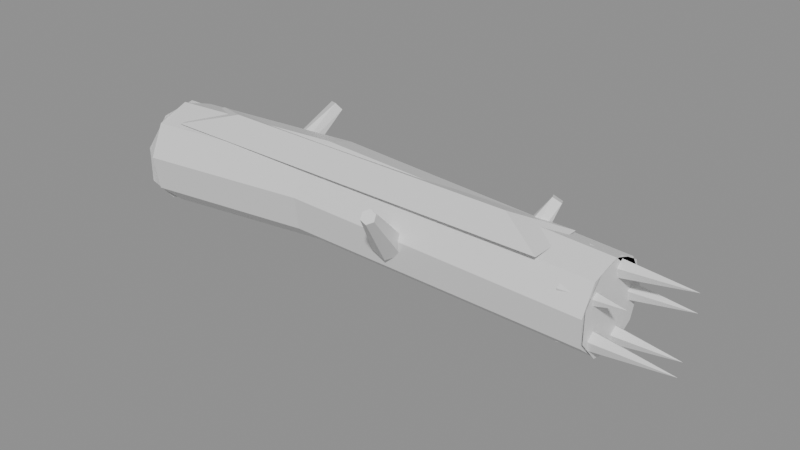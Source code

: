 # Source: 26_LOD3.blend  (saved by Blender 5.2.44; exported with 4.5.12 LTS)
import bpy
from mathutils import Matrix  # noqa: F401  (used for matrix-valued properties, if any)

bpy.ops.wm.read_factory_settings(use_empty=True)
scene = bpy.context.scene
scene.name = 'Scene'

# ---- materials (node trees are filled in below, after node groups)
mat_alpinetreesnow = bpy.data.materials.new('AlpineTreeSnow')
mat_alpinetreesnow.roughness = 0.5
mat_alpinetreepalette = bpy.data.materials.new('AlpineTreePalette')
mat_alpinetreepalette.roughness = 0.5

# ---- material node trees
mat_alpinetreesnow.use_nodes = True; mat_alpinetreesnow.node_tree.nodes.clear()
_N = mat_alpinetreesnow.node_tree.nodes; _L = mat_alpinetreesnow.node_tree.links
n0 = _N.new('ShaderNodeBsdfPrincipled'); n0.name = 'Principled BSDF'; n0.location = (-200, 100)
n0.inputs[10].default_value = 0.005
n1 = _N.new('ShaderNodeOutputMaterial'); n1.name = 'Material Output'; n1.location = (200, 100)
n2 = _N.new('ShaderNodeNormalMap'); n2.name = 'Normal Map'; n2.location = (-600, -600)
n2.label = 'Normal/Map'
n2.width = 160
n2.inputs[0].default_value = 0.0
_L.new(n0.outputs[0], n1.inputs[0])
_L.new(n2.outputs[0], n0.inputs[5])
n1.is_active_output = True
mat_alpinetreepalette.use_nodes = True; mat_alpinetreepalette.node_tree.nodes.clear()
_N = mat_alpinetreepalette.node_tree.nodes; _L = mat_alpinetreepalette.node_tree.links
n0 = _N.new('ShaderNodeBsdfPrincipled'); n0.name = 'Principled BSDF'; n0.location = (-200, 100)
n0.inputs[10].default_value = 0.005
n1 = _N.new('ShaderNodeOutputMaterial'); n1.name = 'Material Output'; n1.location = (200, 100)
n2 = _N.new('ShaderNodeNormalMap'); n2.name = 'Normal Map'; n2.location = (-600, -600)
n2.label = 'Normal/Map'
n2.width = 160
n2.inputs[0].default_value = 0.0
_L.new(n0.outputs[0], n1.inputs[0])
_L.new(n2.outputs[0], n0.inputs[5])
n1.is_active_output = True

# ---- meshes
me_26_snowy_broken_log___snow_004 = bpy.data.meshes.new('26 Snowy Broken Log | Snow.004')
me_26_snowy_broken_log___snow_004.from_pydata([(-24.84, 0.6238, -10.81), (-22.12, 0.6034, -10.81), (-22.12, 0.6034, -11.19), (-24.84, 0.6238, -11.19), (-24.49, 0.7156, -11.0), (-22.44, 0.6918, -11.0)], [], [(0, 1, 5, 4), (1, 2, 5), (2, 3, 4, 5), (3, 0, 4)])
_uv = me_26_snowy_broken_log___snow_004.uv_layers.new(name='PaletteUV')
_uv.uv.foreach_set('vector', [0.6562, 0.5, 0.6562, 0.5, 0.6562, 0.5, 0.6562, 0.5, 0.6562, 0.5, 0.6562, 0.5, 0.6562, 0.5, 0.6562, 0.5, 0.6562, 0.5, 0.6562, 0.5, 0.6562, 0.5, 0.6562, 0.5, 0.6562, 0.5, 0.6562, 0.5])
me_26_snowy_broken_log___snow_004.materials.append(mat_alpinetreesnow)
me_26_snowy_broken_log___snow_004.update()
me_26_snowy_broken_log___snow_004.normals_split_custom_set([tuple(v) for v in zip(*[iter([0.008348, 0.9006, 0.4346, 0.008348, 0.9006, 0.4346, 0.008348, 0.9006, 0.4346, 0.008348, 0.9006, 0.4346, 0.2663, 0.9639, 0.0, 0.2663, 0.9639, 0.0, 0.2663, 0.9639, 0.0, 0.008348, 0.9006, -0.4346, 0.008348, 0.9006, -0.4346, 0.008348, 0.9006, -0.4346, 0.008348, 0.9006, -0.4346, -0.2524, 0.9676, 0.0, -0.2524, 0.9676, 0.0, -0.2524, 0.9676, 0.0])] * 3)])
me_26_snowy_broken_log___tree_or_wood_004 = bpy.data.meshes.new('26 Snowy Broken Log | Tree or Wood.004')
me_26_snowy_broken_log___tree_or_wood_004.from_pydata([(-25.01, 0.6745, -11.0), (-25.0, 0.5956, -10.78), (-24.98, 0.3946, -10.67), (-24.98, 0.1657, -10.71), (-24.98, 0.01588, -10.88), (-24.99, 0.01533, -11.12), (-25.01, 0.1643, -11.29), (-25.02, 0.393, -11.33), (-25.02, 0.5946, -11.22), (-23.78, 0.7044, -11.07), (-23.78, 0.6297, -10.86), (-23.78, 0.4403, -10.76), (-23.78, 0.225, -10.79), (-23.78, 0.08451, -10.96), (-23.79, 0.08451, -11.18), (-23.79, 0.225, -11.35), (-23.79, 0.4403, -11.38), (-23.79, 0.6297, -11.28), (-21.79, 0.6203, -11.04), (-21.8, 0.5536, -10.86), (-21.8, 0.3845, -10.76), (-21.81, 0.1922, -10.79), (-21.81, 0.06658, -10.94), (-21.81, 0.06651, -11.14), (-21.8, 0.192, -11.29), (-21.79, 0.3843, -11.32), (-21.79, 0.5535, -11.22), (-25.01, 0.3348, -11.34), (-25.01, 0.5534, -11.26), (-25.01, 0.6697, -11.06), (-25.01, 0.6293, -10.83), (-25.01, 0.4511, -10.68), (-25.01, 0.04039, -10.83), (-25.01, 0.0, -11.06), (-25.01, 0.1163, -11.26), (-25.01, 0.2185, -10.68), (-21.79, 0.3348, -11.33), (-21.79, 0.5184, -11.26), (-21.79, 0.6161, -11.09), (-21.79, 0.5822, -10.9), (-21.79, 0.4325, -10.77), (-21.79, 0.0875, -10.9), (-21.79, 0.05357, -11.09), (-21.79, 0.1513, -11.26), (-21.79, 0.2372, -10.77), (-24.39, 0.3942, -11.2), (-24.32, 0.4275, -11.14), (-24.23, 0.3882, -11.14), (-24.2, 0.3154, -11.2), (-24.27, 0.2821, -11.26), (-24.36, 0.3215, -11.26), (-24.19, 0.7226, -11.54), (-24.13, 0.7324, -11.51), (-24.1, 0.6871, -11.54), (-24.16, 0.678, -11.57), (-23.17, 0.3942, -10.8), (-23.15, 0.3215, -10.74), (-23.06, 0.2821, -10.74), (-22.99, 0.3154, -10.8), (-23.01, 0.3882, -10.86), (-23.1, 0.4275, -10.86), (-22.97, 0.7226, -10.46), (-22.96, 0.6898, -10.43), (-22.92, 0.6721, -10.43), (-22.89, 0.6871, -10.46), (-22.9, 0.7198, -10.49), (-22.94, 0.7376, -10.49), (-22.53, 0.3942, -11.1), (-22.47, 0.407, -11.02), (-22.38, 0.3676, -11.02), (-22.35, 0.3154, -11.1), (-22.41, 0.3027, -11.18), (-22.5, 0.3421, -11.18), (-22.33, 0.712, -11.29), (-22.3, 0.7283, -11.23), (-22.25, 0.6984, -11.25), (-22.28, 0.6814, -11.31), (-21.98, 0.4148, -11.24), (-21.98, 0.3596, -11.17), (-21.98, 0.2701, -11.2), (-21.98, 0.2701, -11.29), (-21.98, 0.3596, -11.32), (-21.42, 0.3348, -11.26), (-21.98, 0.6088, -11.1), (-21.98, 0.5536, -11.03), (-21.98, 0.4642, -11.06), (-21.98, 0.4641, -11.15), (-21.98, 0.5535, -11.18), (-21.36, 0.545, -11.11), (-21.98, 0.5347, -10.87), (-21.98, 0.4794, -10.8), (-21.98, 0.39, -10.83), (-21.98, 0.3901, -10.92), (-21.98, 0.4795, -10.95), (-21.61, 0.4648, -10.86), (-21.98, 0.2949, -10.87), (-21.98, 0.2397, -10.8), (-21.98, 0.1502, -10.83), (-21.98, 0.1502, -10.92), (-21.98, 0.2396, -10.95), (-21.31, 0.2049, -10.86), (-21.98, 0.2208, -11.1), (-21.98, 0.1655, -11.03), (-21.98, 0.07611, -11.06), (-21.98, 0.07613, -11.15), (-21.98, 0.1656, -11.18), (-21.4, 0.1246, -11.11)], [], [(0, 10, 9), (1, 11, 10), (2, 12, 11), (4, 12, 3), (5, 13, 4), (6, 14, 5), (7, 15, 6), (8, 16, 7), (8, 9, 17), (10, 18, 9), (11, 19, 10), (12, 20, 11), (12, 22, 21), (13, 23, 22), (14, 24, 23), (15, 25, 24), (16, 26, 25), (9, 26, 17), (0, 7, 3), (19, 23, 25), (28, 27, 35), (29, 28, 35), (30, 29, 35), (31, 30, 35), (33, 32, 35), (34, 33, 35), (27, 34, 35), (37, 36, 44), (38, 37, 44), (39, 38, 44), (40, 39, 44), (36, 43, 44), (46, 51, 45), (47, 52, 46), (47, 53, 52), (49, 53, 48), (50, 54, 49), (50, 51, 54), (49, 47, 45), (56, 61, 55), (57, 62, 56), (57, 64, 63), (58, 65, 64), (60, 65, 59), (55, 66, 60), (59, 57, 55), (64, 65, 66), (67, 74, 73), (69, 74, 68), (70, 75, 69), (70, 76, 75), (72, 76, 71), (71, 69, 67), (75, 76, 73), (78, 82, 77), (79, 82, 78), (80, 82, 79), (81, 82, 80), (77, 82, 81), (80, 78, 77), (84, 88, 83), (83, 88, 87), (86, 85, 84), (91, 94, 90), (92, 94, 91), (89, 94, 93), (92, 90, 89), (98, 100, 97), (99, 100, 98), (98, 97, 96), (102, 106, 101), (103, 106, 102), (105, 106, 104), (101, 106, 105), (103, 102, 101), (0, 1, 10), (1, 2, 11), (2, 3, 12), (4, 13, 12), (5, 14, 13), (6, 15, 14), (7, 16, 15), (8, 17, 16), (8, 0, 9), (10, 19, 18), (11, 20, 19), (12, 21, 20), (12, 13, 22), (13, 14, 23), (14, 15, 24), (15, 16, 25), (16, 17, 26), (9, 18, 26), (0, 8, 7), (7, 6, 3), (6, 5, 3), (5, 4, 3), (3, 2, 1), (1, 0, 3), (26, 18, 25), (18, 19, 25), (19, 20, 21), (21, 22, 23), (23, 24, 25), (19, 21, 23), (41, 44, 42), (42, 44, 43), (46, 52, 51), (47, 48, 53), (49, 54, 53), (50, 45, 51), (45, 50, 49), (49, 48, 47), (47, 46, 45), (54, 51, 53), (51, 52, 53), (56, 62, 61), (57, 63, 62), (57, 58, 64), (58, 59, 65), (60, 66, 65), (55, 61, 66), (55, 60, 59), (59, 58, 57), (57, 56, 55), (66, 61, 62), (62, 63, 66), (63, 64, 66), (67, 68, 74), (69, 75, 74), (70, 71, 76), (72, 73, 76), (72, 67, 73), (67, 72, 71), (71, 70, 69), (69, 68, 67), (74, 75, 73), (77, 81, 80), (80, 79, 78), (84, 85, 88), (85, 86, 88), (86, 87, 88), (83, 87, 84), (87, 86, 84), (89, 90, 94), (92, 93, 94), (89, 93, 92), (92, 91, 90), (95, 96, 100), (96, 97, 100), (99, 95, 100), (95, 99, 96), (99, 98, 96), (103, 104, 106), (101, 105, 104), (104, 103, 101)])
_uv = me_26_snowy_broken_log___tree_or_wood_004.uv_layers.new(name='PaletteUV')
_uv.uv.foreach_set('vector', [0.1562, 0.5, 0.1562, 0.5, 0.1562, 0.5, 0.1562, 0.5, 0.1562, 0.5, 0.1562, 0.5, 0.1562, 0.5, 0.1562, 0.5, 0.1562, 0.5, 0.1562, 0.5, 0.1562, 0.5, 0.1562, 0.5, 0.1562, 0.5, 0.1562, 0.5, 0.1562, 0.5, 0.1562, 0.5, 0.1562, 0.5, 0.1562, 0.5, 0.1562, 0.5, 0.1562, 0.5, 0.1562, 0.5, 0.1562, 0.5, 0.1562, 0.5, 0.1562, 0.5, 0.1562, 0.5, 0.1562, 0.5, 0.1562, 0.5, 0.1562, 0.5, 0.1562, 0.5, 0.1562, 0.5, 0.1562, 0.5, 0.1562, 0.5, 0.1562, 0.5, 0.1562, 0.5, 0.1562, 0.5, 0.1562, 0.5, 0.1562, 0.5, 0.1562, 0.5, 0.1562, 0.5, 0.1562, 0.5, 0.1562, 0.5, 0.1562, 0.5, 0.1562, 0.5, 0.1562, 0.5, 0.1562, 0.5, 0.1562, 0.5, 0.1562, 0.5, 0.1562, 0.5, 0.1562, 0.5, 0.1562, 0.5, 0.1562, 0.5, 0.1562, 0.5, 0.1562, 0.5, 0.1562, 0.5, 0.1562, 0.5, 0.1562, 0.5, 0.1562, 0.5, 0.1562, 0.5, 0.1562, 0.5, 0.1562, 0.5, 0.2812, 0.5, 0.2812, 0.5, 0.2812, 0.5, 0.2812, 0.5, 0.2812, 0.5, 0.2812, 0.5, 0.2812, 0.5, 0.2812, 0.5, 0.2812, 0.5, 0.2812, 0.5, 0.2812, 0.5, 0.2812, 0.5, 0.2812, 0.5, 0.2812, 0.5, 0.2812, 0.5, 0.2812, 0.5, 0.2812, 0.5, 0.2812, 0.5, 0.2812, 0.5, 0.2812, 0.5, 0.2812, 0.5, 0.2812, 0.5, 0.2812, 0.5, 0.2812, 0.5, 0.2812, 0.5, 0.2812, 0.5, 0.2812, 0.5, 0.2812, 0.5, 0.2812, 0.5, 0.2812, 0.5, 0.2812, 0.5, 0.2812, 0.5, 0.2812, 0.5, 0.2812, 0.5, 0.2812, 0.5, 0.2812, 0.5, 0.1562, 0.5, 0.1562, 0.5, 0.1562, 0.5, 0.1562, 0.5, 0.1562, 0.5, 0.1562, 0.5, 0.1562, 0.5, 0.1562, 0.5, 0.1562, 0.5, 0.1562, 0.5, 0.1562, 0.5, 0.1562, 0.5, 0.1562, 0.5, 0.1562, 0.5, 0.1562, 0.5, 0.1562, 0.5, 0.1562, 0.5, 0.1562, 0.5, 0.1562, 0.5, 0.1562, 0.5, 0.1562, 0.5, 0.1562, 0.5, 0.1562, 0.5, 0.1562, 0.5, 0.1562, 0.5, 0.1562, 0.5, 0.1562, 0.5, 0.1562, 0.5, 0.1562, 0.5, 0.1562, 0.5, 0.1562, 0.5, 0.1562, 0.5, 0.1562, 0.5, 0.1562, 0.5, 0.1562, 0.5, 0.1562, 0.5, 0.1562, 0.5, 0.1562, 0.5, 0.1562, 0.5, 0.1562, 0.5, 0.1562, 0.5, 0.1562, 0.5, 0.1562, 0.5, 0.1562, 0.5, 0.1562, 0.5, 0.1562, 0.5, 0.1562, 0.5, 0.1562, 0.5, 0.1562, 0.5, 0.1562, 0.5, 0.1562, 0.5, 0.1562, 0.5, 0.1562, 0.5, 0.1562, 0.5, 0.1562, 0.5, 0.1562, 0.5, 0.1562, 0.5, 0.1562, 0.5, 0.1562, 0.5, 0.1562, 0.5, 0.1562, 0.5, 0.1562, 0.5, 0.1562, 0.5, 0.1562, 0.5, 0.1562, 0.5, 0.1562, 0.5, 0.2812, 0.5, 0.2812, 0.5, 0.2812, 0.5, 0.2812, 0.5, 0.2812, 0.5, 0.2812, 0.5, 0.2812, 0.5, 0.2812, 0.5, 0.2812, 0.5, 0.2812, 0.5, 0.2812, 0.5, 0.2812, 0.5, 0.2812, 0.5, 0.2812, 0.5, 0.2812, 0.5, 0.2812, 0.5, 0.2812, 0.5, 0.2812, 0.5, 0.2812, 0.5, 0.2812, 0.5, 0.2812, 0.5, 0.2812, 0.5, 0.2812, 0.5, 0.2812, 0.5, 0.2812, 0.5, 0.2812, 0.5, 0.2812, 0.5, 0.2812, 0.5, 0.2812, 0.5, 0.2812, 0.5, 0.2812, 0.5, 0.2812, 0.5, 0.2812, 0.5, 0.2812, 0.5, 0.2812, 0.5, 0.2812, 0.5, 0.2812, 0.5, 0.2812, 0.5, 0.2812, 0.5, 0.2812, 0.5, 0.2812, 0.5, 0.2812, 0.5, 0.2812, 0.5, 0.2812, 0.5, 0.2812, 0.5, 0.2812, 0.5, 0.2812, 0.5, 0.2812, 0.5, 0.2812, 0.5, 0.2812, 0.5, 0.2812, 0.5, 0.2812, 0.5, 0.2812, 0.5, 0.2812, 0.5, 0.2812, 0.5, 0.2812, 0.5, 0.2812, 0.5, 0.2812, 0.5, 0.2812, 0.5, 0.2812, 0.5, 0.2812, 0.5, 0.2812, 0.5, 0.2812, 0.5, 0.1562, 0.5, 0.1562, 0.5, 0.1562, 0.5, 0.1562, 0.5, 0.1562, 0.5, 0.1562, 0.5, 0.1562, 0.5, 0.1562, 0.5, 0.1562, 0.5, 0.1562, 0.5, 0.1562, 0.5, 0.1562, 0.5, 0.1562, 0.5, 0.1562, 0.5, 0.1562, 0.5, 0.1562, 0.5, 0.1562, 0.5, 0.1562, 0.5, 0.1562, 0.5, 0.1562, 0.5, 0.1562, 0.5, 0.1562, 0.5, 0.1562, 0.5, 0.1562, 0.5, 0.1562, 0.5, 0.1562, 0.5, 0.1562, 0.5, 0.1562, 0.5, 0.1562, 0.5, 0.1562, 0.5, 0.1562, 0.5, 0.1562, 0.5, 0.1562, 0.5, 0.1562, 0.5, 0.1562, 0.5, 0.1562, 0.5, 0.1562, 0.5, 0.1562, 0.5, 0.1562, 0.5, 0.1562, 0.5, 0.1562, 0.5, 0.1562, 0.5, 0.1562, 0.5, 0.1562, 0.5, 0.1562, 0.5, 0.1562, 0.5, 0.1562, 0.5, 0.1562, 0.5, 0.1562, 0.5, 0.1562, 0.5, 0.1562, 0.5, 0.1562, 0.5, 0.1562, 0.5, 0.1562, 0.5, 0.1562, 0.5, 0.1562, 0.5, 0.1562, 0.5, 0.1562, 0.5, 0.1562, 0.5, 0.1562, 0.5, 0.1562, 0.5, 0.1562, 0.5, 0.1562, 0.5, 0.1562, 0.5, 0.1562, 0.5, 0.1562, 0.5, 0.1562, 0.5, 0.1562, 0.5, 0.1562, 0.5, 0.1562, 0.5, 0.1562, 0.5, 0.1562, 0.5, 0.1562, 0.5, 0.1562, 0.5, 0.1562, 0.5, 0.1562, 0.5, 0.1562, 0.5, 0.1562, 0.5, 0.1562, 0.5, 0.1562, 0.5, 0.1562, 0.5, 0.1562, 0.5, 0.1562, 0.5, 0.1562, 0.5, 0.1562, 0.5, 0.1562, 0.5, 0.1562, 0.5, 0.1562, 0.5, 0.1562, 0.5, 0.1562, 0.5, 0.2812, 0.5, 0.2812, 0.5, 0.2812, 0.5, 0.2812, 0.5, 0.2812, 0.5, 0.2812, 0.5, 0.1562, 0.5, 0.1562, 0.5, 0.1562, 0.5, 0.1562, 0.5, 0.1562, 0.5, 0.1562, 0.5, 0.1562, 0.5, 0.1562, 0.5, 0.1562, 0.5, 0.1562, 0.5, 0.1562, 0.5, 0.1562, 0.5, 0.1562, 0.5, 0.1562, 0.5, 0.1562, 0.5, 0.1562, 0.5, 0.1562, 0.5, 0.1562, 0.5, 0.1562, 0.5, 0.1562, 0.5, 0.1562, 0.5, 0.1562, 0.5, 0.1562, 0.5, 0.1562, 0.5, 0.1562, 0.5, 0.1562, 0.5, 0.1562, 0.5, 0.1562, 0.5, 0.1562, 0.5, 0.1562, 0.5, 0.1562, 0.5, 0.1562, 0.5, 0.1562, 0.5, 0.1562, 0.5, 0.1562, 0.5, 0.1562, 0.5, 0.1562, 0.5, 0.1562, 0.5, 0.1562, 0.5, 0.1562, 0.5, 0.1562, 0.5, 0.1562, 0.5, 0.1562, 0.5, 0.1562, 0.5, 0.1562, 0.5, 0.1562, 0.5, 0.1562, 0.5, 0.1562, 0.5, 0.1562, 0.5, 0.1562, 0.5, 0.1562, 0.5, 0.1562, 0.5, 0.1562, 0.5, 0.1562, 0.5, 0.1562, 0.5, 0.1562, 0.5, 0.1562, 0.5, 0.1562, 0.5, 0.1562, 0.5, 0.1562, 0.5, 0.1562, 0.5, 0.1562, 0.5, 0.1562, 0.5, 0.1562, 0.5, 0.1562, 0.5, 0.1562, 0.5, 0.1562, 0.5, 0.1562, 0.5, 0.1562, 0.5, 0.1562, 0.5, 0.1562, 0.5, 0.1562, 0.5, 0.1562, 0.5, 0.1562, 0.5, 0.1562, 0.5, 0.1562, 0.5, 0.1562, 0.5, 0.1562, 0.5, 0.1562, 0.5, 0.1562, 0.5, 0.1562, 0.5, 0.1562, 0.5, 0.1562, 0.5, 0.1562, 0.5, 0.1562, 0.5, 0.1562, 0.5, 0.1562, 0.5, 0.1562, 0.5, 0.1562, 0.5, 0.1562, 0.5, 0.2812, 0.5, 0.2812, 0.5, 0.2812, 0.5, 0.2812, 0.5, 0.2812, 0.5, 0.2812, 0.5, 0.2812, 0.5, 0.2812, 0.5, 0.2812, 0.5, 0.2812, 0.5, 0.2812, 0.5, 0.2812, 0.5, 0.2812, 0.5, 0.2812, 0.5, 0.2812, 0.5, 0.2812, 0.5, 0.2812, 0.5, 0.2812, 0.5, 0.2812, 0.5, 0.2812, 0.5, 0.2812, 0.5, 0.2812, 0.5, 0.2812, 0.5, 0.2812, 0.5, 0.2812, 0.5, 0.2812, 0.5, 0.2812, 0.5, 0.2812, 0.5, 0.2812, 0.5, 0.2812, 0.5, 0.2812, 0.5, 0.2812, 0.5, 0.2812, 0.5, 0.2812, 0.5, 0.2812, 0.5, 0.2812, 0.5, 0.2812, 0.5, 0.2812, 0.5, 0.2812, 0.5, 0.2812, 0.5, 0.2812, 0.5, 0.2812, 0.5, 0.2812, 0.5, 0.2812, 0.5, 0.2812, 0.5, 0.2812, 0.5, 0.2812, 0.5, 0.2812, 0.5, 0.2812, 0.5, 0.2812, 0.5, 0.2812, 0.5, 0.2812, 0.5, 0.2812, 0.5, 0.2812, 0.5, 0.2812, 0.5, 0.2812, 0.5, 0.2812, 0.5])
me_26_snowy_broken_log___tree_or_wood_004.materials.append(mat_alpinetreepalette)
me_26_snowy_broken_log___tree_or_wood_004.update()
me_26_snowy_broken_log___tree_or_wood_004.normals_split_custom_set([tuple(v) for v in zip(*[iter([-0.003365, 0.9397, 0.3421, -0.003365, 0.9397, 0.3421, -0.003365, 0.9397, 0.3421, 0.04485, 0.4997, 0.865, 0.04485, 0.4997, 0.865, 0.04485, 0.4997, 0.865, 0.07966, -0.1733, 0.9817, 0.07966, -0.1733, 0.9817, 0.07966, -0.1733, 0.9817, 0.08462, -0.7631, 0.6407, 0.08462, -0.7631, 0.6407, 0.08462, -0.7631, 0.6407, 0.05715, -0.9984, -0.0009254, 0.05715, -0.9984, -0.0009254, 0.05715, -0.9984, -0.0009254, 0.01025, -0.7662, -0.6425, 0.01025, -0.7662, -0.6425, 0.01025, -0.7662, -0.6425, -0.03379, -0.1752, -0.984, -0.03379, -0.1752, -0.984, -0.03379, -0.1752, -0.984, -0.05448, 0.4981, -0.8654, -0.05448, 0.4981, -0.8654, -0.05448, 0.4981, -0.8654, -0.04245, 0.939, -0.3413, -0.04245, 0.939, -0.3413, -0.04245, 0.939, -0.3413, 0.03452, 0.9393, 0.3415, 0.03452, 0.9393, 0.3415, 0.03452, 0.9393, 0.3415, 0.01561, 0.5, 0.8659, 0.01561, 0.5, 0.8659, 0.01561, 0.5, 0.8659, -0.003163, -0.1736, 0.9848, -0.003163, -0.1736, 0.9848, -0.003163, -0.1736, 0.9848, -0.01293, -0.7659, 0.6429, -0.01293, -0.7659, 0.6429, -0.01293, -0.7659, 0.6429, -0.009082, -1.0, 0.0002435, -0.009082, -1.0, 0.0002435, -0.009082, -1.0, 0.0002435, 0.006539, -0.7664, -0.6424, 0.006539, -0.7664, -0.6424, 0.006539, -0.7664, -0.6424, 0.02654, -0.1743, -0.9843, 0.02654, -0.1743, -0.9843, 0.02654, -0.1743, -0.9843, 0.0416, 0.499, -0.8656, 0.0416, 0.499, -0.8656, 0.0416, 0.499, -0.8656, 0.04474, 0.9386, -0.3422, 0.04474, 0.9386, -0.3422, 0.04474, 0.9386, -0.3422, -0.9975, -0.04101, 0.05742, -0.9975, -0.04101, 0.05742, -0.9975, -0.04101, 0.05742, 0.9996, -0.02519, 0.01512, 0.9996, -0.02519, 0.01512, 0.9996, -0.02519, 0.01512, -1.0, 0.0, 0.0, -1.0, 0.0, 0.0, -1.0, 0.0, 0.0, -1.0, 0.0, 0.0, -1.0, 0.0, 0.0, -1.0, 0.0, 0.0, -1.0, 0.0, 0.0, -1.0, 0.0, 0.0, -1.0, 0.0, 0.0, -1.0, 0.0, 0.0, -1.0, 0.0, 0.0, -1.0, 0.0, 0.0, -1.0, -1.371e-05, 0.0, -1.0, -1.371e-05, 0.0, -1.0, -1.371e-05, 0.0, -1.0, 2.167e-05, 0.0, -1.0, 2.167e-05, 0.0, -1.0, 2.167e-05, 0.0, -1.0, 0.0, 0.0, -1.0, 0.0, 0.0, -1.0, 0.0, 0.0, -1.0, 0.0, 0.0, -1.0, 0.0, 0.0, -1.0, 0.0, 0.0, -1.0, 0.0, 0.0, -1.0, 0.0, 0.0, -1.0, 0.0, 0.0, -1.0, 0.0, 0.0, -1.0, 0.0, 0.0, -1.0, 0.0, 0.0, -1.0, 0.0, 0.0, -1.0, 0.0, 0.0, -1.0, 0.0, 0.0, -1.0, 0.0, 0.0, -1.0, 0.0, 0.0, -1.0, 0.0, 0.0, -0.6347, 0.7081, 0.3095, -0.6347, 0.7081, 0.3095, -0.6347, 0.7081, 0.3095, 0.2856, 0.6664, 0.6887, 0.2856, 0.6664, 0.6887, 0.2856, 0.6664, 0.6887, 0.8637, 0.2431, 0.4415, 0.8637, 0.2431, 0.4415, 0.8637, 0.2431, 0.4415, 0.6892, -0.5807, -0.4332, 0.6892, -0.5807, -0.4332, 0.6892, -0.5807, -0.4332, -0.2374, -0.5538, -0.7981, -0.2374, -0.5538, -0.7981, -0.2374, -0.5538, -0.7981, -0.7894, -0.06983, -0.6099, -0.7894, -0.06983, -0.6099, -0.7894, -0.06983, -0.6099, -0.2938, -0.6856, 0.666, -0.2938, -0.6856, 0.666, -0.2938, -0.6856, 0.666, -0.8959, 0.0986, 0.4332, -0.8959, 0.0986, 0.4332, -0.8959, 0.0986, 0.4332, -0.2339, -0.5458, 0.8046, -0.2339, -0.5458, 0.8046, -0.2339, -0.5458, 0.8046, 0.6892, -0.5808, 0.4332, 0.6892, -0.5808, 0.4332, 0.6892, -0.5808, 0.4332, 0.9505, 0.02875, -0.3095, 0.9505, 0.02875, -0.3095, 0.9505, 0.02875, -0.3095, 0.2885, 0.6732, -0.6808, 0.2885, 0.6732, -0.6808, 0.2885, 0.6732, -0.6808, -0.6346, 0.7081, -0.3095, -0.6346, 0.7081, -0.3095, -0.6346, 0.7081, -0.3095, -0.2938, -0.6856, -0.666, -0.2938, -0.6856, -0.666, -0.2938, -0.6856, -0.666, 0.2938, 0.6856, 0.666, 0.2938, 0.6856, 0.666, 0.2938, 0.6856, 0.666, -0.7825, 0.5999, 0.1665, -0.7825, 0.5999, 0.1665, -0.7825, 0.5999, 0.1665, 0.2004, 0.4676, 0.861, 0.2004, 0.4676, 0.861, 0.2004, 0.4676, 0.861, 0.908, -0.06873, 0.4133, 0.908, -0.06873, 0.4133, 0.908, -0.06873, 0.4133, 0.8934, -0.3413, -0.2923, 0.8934, -0.3413, -0.2923, 0.8934, -0.3413, -0.2923, -0.1187, -0.277, -0.9535, -0.1187, -0.277, -0.9535, -0.1187, -0.277, -0.9535, -0.3597, -0.8393, 0.4077, -0.3597, -0.8393, 0.4077, -0.3597, -0.8393, 0.4077, 0.3618, 0.8345, -0.4156, 0.3618, 0.8345, -0.4156, 0.3618, 0.8345, -0.4156, 0.1328, 0.8036, 0.5801, 0.1328, 0.8036, 0.5801, 0.1328, 0.8036, 0.5801, 0.1438, -0.307, 0.9408, 0.1438, -0.307, 0.9408, 0.1438, -0.307, 0.9408, 0.115, -0.9934, -0.003505, 0.115, -0.9934, -0.003505, 0.115, -0.9934, -0.003505, 0.08624, -0.307, -0.9478, 0.08624, -0.307, -0.9478, 0.08624, -0.307, -0.9478, 0.09723, 0.8036, -0.5871, 0.09723, 0.8036, -0.5871, 0.09723, 0.8036, -0.5871, -0.9995, 0.0, 0.03046, -0.9995, 0.0, 0.03046, -0.9995, 0.0, 0.03046, 0.08772, 0.8072, 0.5837, 0.08772, 0.8072, 0.5837, 0.08772, 0.8072, 0.5837, 0.07781, 0.807, -0.5855, 0.07781, 0.807, -0.5855, 0.07781, 0.807, -0.5855, -0.9996, -0.02615, 0.00848, -0.9996, -0.02615, 0.00848, -0.9996, -0.02615, 0.00848, 0.1459, -0.3005, 0.9425, 0.1459, -0.3005, 0.9425, 0.1459, -0.3005, 0.9425, 0.1995, -0.9799, 0.006463, 0.1995, -0.9799, 0.006463, 0.1995, -0.9799, 0.006463, 0.1727, 0.8018, -0.5721, 0.1727, 0.8018, -0.5721, 0.1727, 0.8018, -0.5721, -0.9989, -0.02717, -0.0374, -0.9989, -0.02717, -0.0374, -0.9989, -0.02717, -0.0374, 0.08127, -0.9967, 0.001976, 0.08127, -0.9967, 0.001976, 0.08127, -0.9967, 0.001976, 0.111, -0.3093, -0.9445, 0.111, -0.3093, -0.9445, 0.111, -0.3093, -0.9445, -0.9997, 0.01492, -0.02055, -0.9997, 0.01492, -0.02055, -0.9997, 0.01492, -0.02055, 0.1381, 0.8005, 0.5832, 0.1381, 0.8005, 0.5832, 0.1381, 0.8005, 0.5832, 0.1104, -0.3103, 0.9442, 0.1104, -0.3103, 0.9442, 0.1104, -0.3103, 0.9442, 0.09337, -0.3098, -0.9462, 0.09337, -0.3098, -0.9462, 0.09337, -0.3098, -0.9462, 0.1275, 0.8008, -0.5852, 0.1275, 0.8008, -0.5852, 0.1275, 0.8008, -0.5852, -0.9996, 0.02783, 0.009053, -0.9996, 0.02783, 0.009053, -0.9996, 0.02783, 0.009053, -0.003171, 0.9402, 0.3405, -0.003171, 0.9402, 0.3405, -0.003171, 0.9402, 0.3405, 0.0452, 0.5022, 0.8636, 0.0452, 0.5022, 0.8636, 0.0452, 0.5022, 0.8636, 0.0801, -0.1705, 0.9821, 0.0801, -0.1705, 0.9821, 0.0801, -0.1705, 0.9821, 0.0848, -0.7638, 0.6399, 0.0848, -0.7638, 0.6399, 0.0848, -0.7638, 0.6399, 0.05712, -0.9984, -0.0007142, 0.05712, -0.9984, -0.0007142, 0.05712, -0.9984, -0.0007142, 0.0103, -0.7659, -0.6429, 0.0103, -0.7659, -0.6429, 0.0103, -0.7659, -0.6429, -0.03358, -0.1736, -0.9842, -0.03358, -0.1736, -0.9842, -0.03358, -0.1736, -0.9842, -0.05419, 0.4995, -0.8646, -0.05419, 0.4995, -0.8646, -0.05419, 0.4995, -0.8646, -0.04229, 0.9386, -0.3423, -0.04229, 0.9386, -0.3423, -0.04229, 0.9386, -0.3423, 0.03458, 0.939, 0.3422, 0.03458, 0.939, 0.3422, 0.03458, 0.939, 0.3422, 0.01564, 0.4997, 0.8661, 0.01564, 0.4997, 0.8661, 0.01564, 0.4997, 0.8661, -0.003165, -0.1736, 0.9848, -0.003165, -0.1736, 0.9848, -0.003165, -0.1736, 0.9848, -0.01294, -0.7659, 0.6429, -0.01294, -0.7659, 0.6429, -0.01294, -0.7659, 0.6429, -0.009094, -1.0, 0.0001137, -0.009094, -1.0, 0.0001137, -0.009094, -1.0, 0.0001137, 0.006493, -0.766, -0.6429, 0.006493, -0.766, -0.6429, 0.006493, -0.766, -0.6429, 0.02648, -0.1735, -0.9845, 0.02648, -0.1735, -0.9845, 0.02648, -0.1735, -0.9845, 0.04157, 0.4993, -0.8654, 0.04157, 0.4993, -0.8654, 0.04157, 0.4993, -0.8654, 0.04479, 0.9387, -0.3417, 0.04479, 0.9387, -0.3417, 0.04479, 0.9387, -0.3417, -0.9975, -0.04103, 0.05742, -0.9975, -0.04103, 0.05742, -0.9975, -0.04103, 0.05742, -0.9975, -0.04101, 0.05742, -0.9975, -0.04101, 0.05742, -0.9975, -0.04101, 0.05742, -0.9975, -0.04103, 0.05742, -0.9975, -0.04103, 0.05742, -0.9975, -0.04103, 0.05742, -0.9975, -0.04098, 0.05742, -0.9975, -0.04098, 0.05742, -0.9975, -0.04098, 0.05742, -0.9975, -0.04103, 0.05741, -0.9975, -0.04103, 0.05741, -0.9975, -0.04103, 0.05741, -0.9975, -0.04102, 0.05742, -0.9975, -0.04102, 0.05742, -0.9975, -0.04102, 0.05742, 0.9996, -0.02519, 0.01512, 0.9996, -0.02519, 0.01512, 0.9996, -0.02519, 0.01512, 0.9996, -0.02521, 0.01512, 0.9996, -0.02521, 0.01512, 0.9996, -0.02521, 0.01512, 0.9996, -0.02521, 0.0151, 0.9996, -0.02521, 0.0151, 0.9996, -0.02521, 0.0151, 0.9996, -0.02519, 0.01512, 0.9996, -0.02519, 0.01512, 0.9996, -0.02519, 0.01512, 0.9996, -0.0252, 0.01511, 0.9996, -0.0252, 0.01511, 0.9996, -0.0252, 0.01511, 0.9996, -0.02519, 0.01512, 0.9996, -0.02519, 0.01512, 0.9996, -0.02519, 0.01512, -1.0, 0.0, 0.0, -1.0, 0.0, 0.0, -1.0, 0.0, 0.0, -1.0, 0.0, 0.0, -1.0, 0.0, 0.0, -1.0, 0.0, 0.0, -0.4196, 0.7931, 0.4415, -0.4196, 0.7931, 0.4415, -0.4196, 0.7931, 0.4415, 0.9505, 0.02879, 0.3095, 0.9505, 0.02879, 0.3095, 0.9505, 0.02879, 0.3095, 0.4939, -0.6198, -0.6099, 0.4939, -0.6198, -0.6099, 0.4939, -0.6198, -0.6099, -0.8959, 0.09862, -0.4332, -0.8959, 0.09862, -0.4332, -0.8959, 0.09862, -0.4332, -0.2938, -0.6856, 0.666, -0.2938, -0.6856, 0.666, -0.2938, -0.6856, 0.666, -0.2938, -0.6856, 0.666, -0.2938, -0.6856, 0.666, -0.2938, -0.6856, 0.666, -0.2938, -0.6856, 0.666, -0.2938, -0.6856, 0.666, -0.2938, -0.6856, 0.666, 0.2969, 0.6927, -0.6573, 0.2969, 0.6927, -0.6573, 0.2969, 0.6927, -0.6573, 0.2908, 0.6785, -0.6746, 0.2908, 0.6785, -0.6746, 0.2908, 0.6785, -0.6746, -0.8959, 0.09857, 0.4332, -0.8959, 0.09857, 0.4332, -0.8959, 0.09857, 0.4332, -0.2339, -0.5458, 0.8046, -0.2339, -0.5458, 0.8046, -0.2339, -0.5458, 0.8046, 0.6892, -0.5807, 0.4332, 0.6892, -0.5807, 0.4332, 0.6892, -0.5807, 0.4332, 0.9505, 0.02879, -0.3095, 0.9505, 0.02879, -0.3095, 0.9505, 0.02879, -0.3095, 0.2885, 0.6733, -0.6808, 0.2885, 0.6733, -0.6808, 0.2885, 0.6733, -0.6808, -0.6347, 0.7081, -0.3095, -0.6347, 0.7081, -0.3095, -0.6347, 0.7081, -0.3095, -0.2938, -0.6856, -0.666, -0.2938, -0.6856, -0.666, -0.2938, -0.6856, -0.666, -0.2938, -0.6856, -0.666, -0.2938, -0.6856, -0.666, -0.2938, -0.6856, -0.666, -0.2938, -0.6856, -0.666, -0.2938, -0.6856, -0.666, -0.2938, -0.6856, -0.666, 0.2938, 0.6857, 0.666, 0.2938, 0.6857, 0.666, 0.2938, 0.6857, 0.666, 0.2939, 0.6856, 0.666, 0.2939, 0.6856, 0.666, 0.2939, 0.6856, 0.666, 0.2938, 0.6856, 0.666, 0.2938, 0.6856, 0.666, 0.2938, 0.6856, 0.666, -0.6703, 0.6203, 0.4074, -0.6703, 0.6203, 0.4074, -0.6703, 0.6203, 0.4074, 0.4477, 0.384, 0.8076, 0.4477, 0.384, 0.8076, 0.4477, 0.384, 0.8076, 0.7519, -0.4298, -0.4999, 0.7519, -0.4298, -0.4999, 0.7519, -0.4298, -0.4999, -0.3368, -0.1252, -0.9332, -0.3368, -0.1252, -0.9332, -0.3368, -0.1252, -0.9332, -0.8358, 0.2373, -0.4952, -0.8358, 0.2373, -0.4952, -0.8358, 0.2373, -0.4952, -0.3597, -0.8393, 0.4077, -0.3597, -0.8393, 0.4077, -0.3597, -0.8393, 0.4077, -0.3597, -0.8393, 0.4077, -0.3597, -0.8393, 0.4077, -0.3597, -0.8393, 0.4077, -0.3597, -0.8393, 0.4077, -0.3597, -0.8393, 0.4077, -0.3597, -0.8393, 0.4077, 0.3558, 0.8443, -0.4007, 0.3558, 0.8443, -0.4007, 0.3558, 0.8443, -0.4007, -0.9995, -1.417e-05, 0.03046, -0.9995, -1.417e-05, 0.03046, -0.9995, -1.417e-05, 0.03046, -0.9995, -1.417e-05, 0.03046, -0.9995, -1.417e-05, 0.03046, -0.9995, -1.417e-05, 0.03046, 0.1198, -0.3043, 0.945, 0.1198, -0.3043, 0.945, 0.1198, -0.3043, 0.945, 0.1297, -0.9916, -0.0008803, 0.1297, -0.9916, -0.0008803, 0.1297, -0.9916, -0.0008803, 0.1038, -0.3047, -0.9468, 0.1038, -0.3047, -0.9468, 0.1038, -0.3047, -0.9468, -0.9996, -0.02613, 0.008476, -0.9996, -0.02613, 0.008476, -0.9996, -0.02613, 0.008476, -0.9996, -0.0261, 0.008476, -0.9996, -0.0261, 0.008476, -0.9996, -0.0261, 0.008476, 0.1294, 0.8007, 0.585, 0.1294, 0.8007, 0.585, 0.1294, 0.8007, 0.585, 0.216, -0.2986, -0.9296, 0.216, -0.2986, -0.9296, 0.216, -0.2986, -0.9296, -0.9989, -0.02717, -0.03742, -0.9989, -0.02717, -0.03742, -0.9989, -0.02717, -0.03742, -0.9989, -0.02715, -0.03739, -0.9989, -0.02715, -0.03739, -0.9989, -0.02715, -0.03739, 0.09613, 0.8039, 0.5869, 0.09613, 0.8039, 0.5869, 0.09613, 0.8039, 0.5869, 0.07209, -0.3087, 0.9484, 0.07209, -0.3087, 0.9484, 0.07209, -0.3087, 0.9484, 0.1202, 0.8036, -0.583, 0.1202, 0.8036, -0.583, 0.1202, 0.8036, -0.583, -0.9997, 0.01491, -0.02055, -0.9997, 0.01491, -0.02055, -0.9997, 0.01491, -0.02055, -0.9997, 0.01496, -0.02055, -0.9997, 0.01496, -0.02055, -0.9997, 0.01496, -0.02055, 0.08281, -0.9966, -0.0009979, 0.08281, -0.9966, -0.0009979, 0.08281, -0.9966, -0.0009979, -0.9996, 0.02779, 0.009036, -0.9996, 0.02779, 0.009036, -0.9996, 0.02779, 0.009036, -0.9996, 0.0278, 0.009028, -0.9996, 0.0278, 0.009028, -0.9996, 0.0278, 0.009028])] * 3)])

# ---- objects
ob_basisx = bpy.data.objects.new('BasisX', None)
ob_basisy = bpy.data.objects.new('BasisY', None)
ob_basisz = bpy.data.objects.new('BasisZ', None)
ob_snowcap = bpy.data.objects.new('SnowCap', me_26_snowy_broken_log___snow_004)
ob_treewood = bpy.data.objects.new('TreeWood', me_26_snowy_broken_log___tree_or_wood_004)

# ---- transforms, parenting, visibility, modifiers, constraints
ob_basisx.location = (1.0, 0.0, 0.0)
ob_basisx.rotation_euler = (1.571, -0.0, 0.0)
ob_basisx.color = (0.8, 0.8, 0.8, 1.0)
ob_basisy.location = (0.0, 1.0, 0.0)
ob_basisy.rotation_euler = (1.571, -0.0, 0.0)
ob_basisy.color = (0.8, 0.8, 0.8, 1.0)
ob_basisz.location = (0.0, 0.0, 1.0)
ob_basisz.rotation_euler = (1.571, -0.0, 0.0)
ob_basisz.color = (0.8, 0.8, 0.8, 1.0)
ob_snowcap.location = (0.0, 0.0, 0.0)
ob_snowcap.rotation_euler = (1.571, -0.0, 0.0)
ob_snowcap.color = (0.8, 0.8, 0.8, 1.0)
ob_treewood.location = (0.0, 0.0, 0.0)
ob_treewood.rotation_euler = (1.571, -0.0, 0.0)
ob_treewood.color = (0.8, 0.8, 0.8, 1.0)

# ---- collection membership
scene.collection.objects.link(ob_basisx)
scene.collection.objects.link(ob_basisy)
scene.collection.objects.link(ob_basisz)
scene.collection.objects.link(ob_snowcap)
scene.collection.objects.link(ob_treewood)

# ---- scene / render settings (as saved in the file)
scene.frame_start = 1; scene.frame_end = 250; scene.frame_set(1)
scene.render.engine = 'BLENDER_EEVEE_NEXT'
scene.render.bake_bias = 0.0
scene.render.bake_samples = 0
scene.render.compositor_device = 'GPU'
scene.eevee.use_volume_custom_range = False
scene.eevee.fast_gi_thickness_near = 0.1
scene.eevee.fast_gi_thickness_far = 0.0
scene.eevee.ray_tracing_options.screen_trace_thickness = 0.1
bpy.context.view_layer.update()

# ---- added for rendering (the .blend has no active camera and no usable light): camera, sun + grey world if the file has none
cam_auto = bpy.data.cameras.new('AutoCamera')
cam_auto.lens = 50.0
cam_auto.sensor_width = 36.0
cam_auto.clip_end = 1000.0
ob_auto_camera = bpy.data.objects.new('AutoCamera', cam_auto)
scene.collection.objects.link(ob_auto_camera)
ob_auto_camera.location = (-19.5082, 6.61201, 3.29559)
ob_auto_camera.rotation_euler = (1.09748, -7.21219e-08, 0.694738)
scene.camera = ob_auto_camera
light_auto_sun = bpy.data.lights.new('AutoSun', 'SUN')
light_auto_sun.energy = 3.0
light_auto_sun.angle = 0.0523599
ob_auto_sun = bpy.data.objects.new('AutoSun', light_auto_sun)
scene.collection.objects.link(ob_auto_sun)
ob_auto_sun.rotation_euler = (0.872665, 0.174533, 0.523599)
if scene.world is None:
    world_auto = bpy.data.worlds.new('AutoWorld')
    world_auto.color = (0.3, 0.3, 0.3)
    scene.world = world_auto
bpy.context.view_layer.update()
